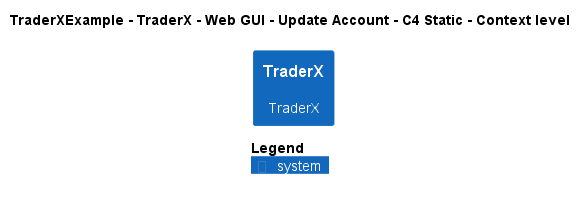

The diagram above was rendered by PlantUML. Its source (embedded in the PNG):
@startuml
!pragma layout smetana
!include ..\..\..\..\..\..\..\.c4s\C4_Context.puml

AddElementTag("c4interflow:lifecycle:new", $bgColor=green, $fontColor=#ffffff, $borderColor=green, $shadowing="False")
AddElementTag("c4interflow:lifecycle:changed", $bgColor=orange, $fontColor=#ffffff, $borderColor=orange, $shadowing="False")
AddElementTag("c4interflow:lifecycle:removed", $bgColor=red, $fontColor=#ffffff, $borderColor=red, $shadowing="False")

AddRelTag("c4interflow:lifecycle:new", $textColor=green, $lineColor=green)
AddRelTag("c4interflow:lifecycle:changed", $textColor=orange, $lineColor=orange)
AddRelTag("c4interflow:lifecycle:removed", $textColor=red, $lineColor=red)

SHOW_PERSON_PORTRAIT()
LAYOUT_TOP_DOWN()

skinparam linetype polyline

title TraderXExample - TraderX - Web GUI - Update Account - C4 Static - Context level

System(TraderXExample.SoftwareSystems.TraderX, "TraderX", "TraderX")



SHOW_LEGEND()
@enduml